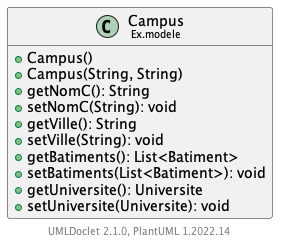

The diagram above was rendered by PlantUML. Its source (embedded in the PNG):
@startuml
    set namespaceSeparator none
    hide empty fields
    hide empty methods

    class "<size:14>Campus\n<size:10>Ex.modele" as Ex.modele.Campus {
        +Campus()
        +Campus(String, String)
        +getNomC(): String
        +setNomC(String): void
        +getVille(): String
        +setVille(String): void
        +getBatiments(): List<Batiment>
        +setBatiments(List<Batiment>): void
        +getUniversite(): Universite
        +setUniversite(Universite): void
    }

    center footer UMLDoclet 2.1.0, PlantUML %version()
@enduml